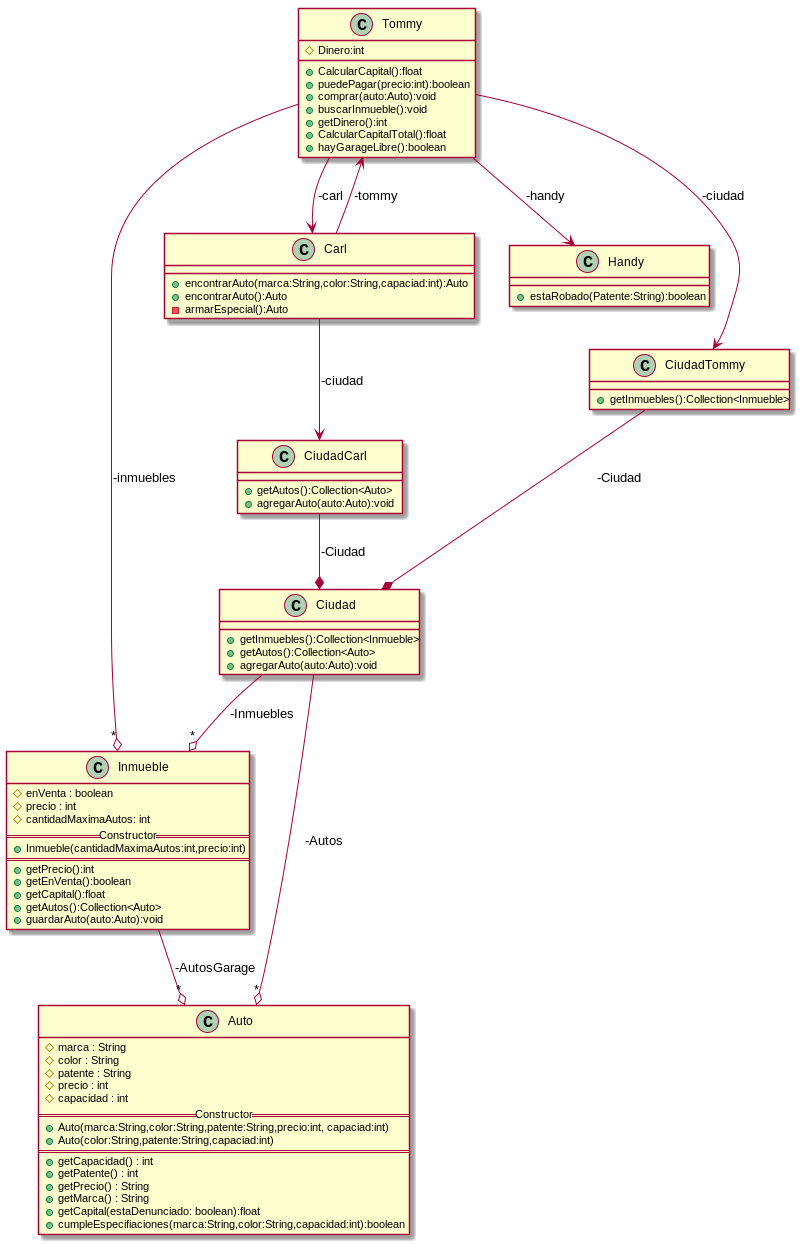

The diagram above was rendered by PlantUML. Its source (embedded in the PNG):
@startuml

class Auto{
    #marca : String
    #color : String
    #patente : String
    #precio : int
    #capacidad : int
    ==Constructor==
    +Auto(marca:String,color:String,patente:String,precio:int, capaciad:int)
    +Auto(color:String,patente:String,capaciad:int)
    ==
    +getCapacidad() : int
    +getPatente() : int
    +getPrecio() : String
    +getMarca() : String
    +getCapital(estaDenunciado: boolean):float
    +cumpleEspecifiaciones(marca:String,color:String,capacidad:int):boolean
}

class Inmueble{
    #enVenta : boolean
    #precio : int
    #cantidadMaximaAutos: int
    ==Constructor==
    +Inmueble(cantidadMaximaAutos:int,precio:int)
    ==
    +getPrecio():int
    +getEnVenta():boolean
    +getCapital():float
    +getAutos():Collection<Auto>
    +guardarAuto(auto:Auto):void
}

class Tommy{
    #Dinero:int
    +CalcularCapital():float
    +puedePagar(precio:int):boolean
    +comprar(auto:Auto):void
    +buscarInmueble():void
    +getDinero():int
    +CalcularCapitalTotal():float
    +hayGarageLibre():boolean
}

class Carl{
    +encontrarAuto(marca:String,color:String,capaciad:int):Auto
    +encontrarAuto():Auto
    -armarEspecial():Auto
}

class Handy{
    +estaRobado(Patente:String):boolean
}

class Ciudad{
    +getInmuebles():Collection<Inmueble>
    +getAutos():Collection<Auto>
    +agregarAuto(auto:Auto):void
}

class CiudadTommy{
    +getInmuebles():Collection<Inmueble>
}

class CiudadCarl{
    +getAutos():Collection<Auto>
    +agregarAuto(auto:Auto):void
}

Ciudad --o "*" Inmueble :-Inmuebles
Ciudad --o "*" Auto :-Autos

CiudadTommy --* Ciudad: -Ciudad
CiudadCarl --* Ciudad: -Ciudad

Inmueble --o "*" Auto :-AutosGarage

Tommy --> Handy : -handy
Tommy --> Carl  : -carl
Tommy --> CiudadTommy  : -ciudad
Tommy --o "*" Inmueble : -inmuebles

Carl --> Tommy  : -tommy
Carl --> CiudadCarl  : -ciudad

@enduml